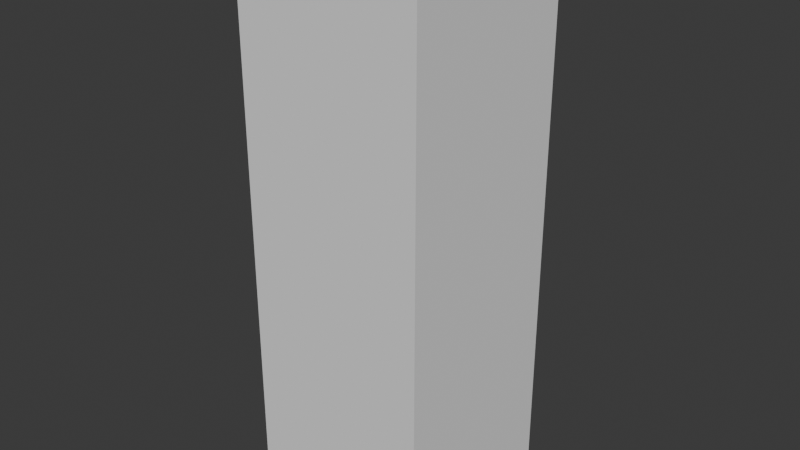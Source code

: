 # Source: wobble.blend  (saved by Blender 4.2.66; exported with 4.5.12 LTS)
import bpy
from mathutils import Matrix  # noqa: F401  (used for matrix-valued properties, if any)

bpy.ops.wm.read_factory_settings(use_empty=True)
scene = bpy.context.scene
scene.name = 'Scene'

# ---- collections
col_collection = bpy.data.collections.new('Collection'); scene.collection.children.link(col_collection)

# ---- world
world_world = bpy.data.worlds.new('World'); scene.world = world_world
world_world.use_nodes = True; world_world.node_tree.nodes.clear()
_N = world_world.node_tree.nodes; _L = world_world.node_tree.links
n0 = _N.new('ShaderNodeOutputWorld'); n0.name = 'World Output'; n0.location = (300, 300)
n1 = _N.new('ShaderNodeBackground'); n1.name = 'Background'; n1.location = (10, 300)
n1.inputs[0].default_value = (0.05088, 0.05088, 0.05088, 1.0)
_L.new(n1.outputs[0], n0.inputs[0])
n0.is_active_output = True
world_world.color = (0.05088, 0.05088, 0.05088)
world_world.sun_shadow_jitter_overblur = 0.0

# ---- meshes
me_cube_001 = bpy.data.meshes.new('Cube.001')
me_cube_001.from_pydata([(-1.0, -1.0, -1.0), (-1.0, -1.0, 1.0), (-1.0, 1.0, -1.0), (-1.0, 1.0, 1.0), (1.0, -1.0, -1.0), (1.0, -1.0, 1.0), (1.0, 1.0, -1.0), (1.0, 1.0, 1.0), (-1.0, -1.0, 3.0), (-1.0, 1.0, 3.0), (1.0, 1.0, 3.0), (1.0, -1.0, 3.0), (-1.0, 1.0, -3.0), (-1.0, -1.0, -3.0), (1.0, 1.0, -3.0), (1.0, -1.0, -3.0)], [], [(1, 2, 0), (3, 6, 2), (7, 4, 6), (5, 0, 4), (0, 15, 4), (7, 11, 5), (9, 11, 10), (1, 9, 3), (5, 8, 1), (3, 10, 7), (14, 13, 12), (6, 12, 2), (2, 13, 0), (4, 14, 6), (1, 3, 2), (3, 7, 6), (7, 5, 4), (5, 1, 0), (0, 13, 15), (7, 10, 11), (9, 8, 11), (1, 8, 9), (5, 11, 8), (3, 9, 10), (14, 15, 13), (6, 14, 12), (2, 12, 13), (4, 15, 14)])
_uv = me_cube_001.uv_layers.new(name='UVMap')
_uv.uv.foreach_set('vector', [0.625, 0.0, 0.375, 0.25, 0.375, 0.0, 0.625, 0.25, 0.375, 0.5, 0.375, 0.25, 0.625, 0.5, 0.375, 0.75, 0.375, 0.5, 0.625, 0.75, 0.375, 1.0, 0.375, 0.75, 0.375, 1.0, 0.375, 0.75, 0.375, 0.75, 0.625, 0.5, 0.625, 0.75, 0.625, 0.75, 0.875, 0.5, 0.625, 0.75, 0.625, 0.5, 0.625, 0.0, 0.625, 0.25, 0.625, 0.25, 0.625, 0.75, 0.625, 1.0, 0.625, 1.0, 0.625, 0.25, 0.625, 0.5, 0.625, 0.5, 0.375, 0.5, 0.125, 0.75, 0.125, 0.5, 0.375, 0.5, 0.375, 0.25, 0.375, 0.25, 0.375, 0.25, 0.375, 0.0, 0.375, 0.0, 0.375, 0.75, 0.375, 0.5, 0.375, 0.5, 0.625, 0.0, 0.625, 0.25, 0.375, 0.25, 0.625, 0.25, 0.625, 0.5, 0.375, 0.5, 0.625, 0.5, 0.625, 0.75, 0.375, 0.75, 0.625, 0.75, 0.625, 1.0, 0.375, 1.0, 0.375, 1.0, 0.375, 1.0, 0.375, 0.75, 0.625, 0.5, 0.625, 0.5, 0.625, 0.75, 0.875, 0.5, 0.875, 0.75, 0.625, 0.75, 0.625, 0.0, 0.625, 0.0, 0.625, 0.25, 0.625, 0.75, 0.625, 0.75, 0.625, 1.0, 0.625, 0.25, 0.625, 0.25, 0.625, 0.5, 0.375, 0.5, 0.375, 0.75, 0.125, 0.75, 0.375, 0.5, 0.375, 0.5, 0.375, 0.25, 0.375, 0.25, 0.375, 0.25, 0.375, 0.0, 0.375, 0.75, 0.375, 0.75, 0.375, 0.5])
me_cube_001.update()
arm_armature = bpy.data.armatures.new('Armature')  # bones are not reproduced

# ---- objects
ob_cube = bpy.data.objects.new('Cube', me_cube_001)
ob_armature = bpy.data.objects.new('Armature', arm_armature)

# ---- transforms, parenting, visibility, modifiers, constraints
ob_cube.parent = ob_armature
ob_cube.location = (0.0, 0.0, 0.0)
_vg = ob_cube.vertex_groups.new(name='Bottom')
for _i, _w in zip([0, 2, 4, 6, 12, 13, 14, 15], [0.9999, 0.9374, 0.8745, 0.9064, 0.9921, 0.9748, 0.9683, 0.9522]): _vg.add([_i], _w, 'REPLACE')
_vg = ob_cube.vertex_groups.new(name='Middle')
for _i, _w in zip([0, 1, 2, 3, 4, 5, 6, 7, 12, 13, 14, 15], [0.815, 0.08646, 0.8159, 0.08644, 0.8159, 0.08644, 0.815, 0.08646, 0.1472, 0.1348, 0.1348, 0.1472]): _vg.add([_i], _w, 'REPLACE')
_vg = ob_cube.vertex_groups.new(name='Top')
for _i, _w in zip([0, 1, 2, 3, 4, 5, 6, 7, 8, 9, 10, 11], [0.09583, 0.9041, 0.09594, 0.9042, 0.09594, 0.9042, 0.09583, 0.9041, 0.983, 0.9843, 0.983, 0.9843]): _vg.add([_i], _w, 'REPLACE')
_m = ob_cube.modifiers.new('Armature', 'ARMATURE')
_m.object = ob_armature
ob_armature.location = (0.0, 0.0, 0.0)
ob_armature.show_in_front = True

# ---- collection membership
col_collection.objects.link(ob_cube)
col_collection.objects.link(ob_armature)

# ---- scene / render settings (as saved in the file)
scene.frame_start = 1; scene.frame_end = 40; scene.frame_set(10)
scene.render.engine = 'BLENDER_EEVEE_NEXT'
bpy.context.view_layer.update()

# ---- added for rendering (the .blend has no active camera and no usable light): camera, sun
cam_auto = bpy.data.cameras.new('AutoCamera')
cam_auto.lens = 50.0
cam_auto.sensor_width = 36.0
cam_auto.clip_end = 1000.0
ob_auto_camera = bpy.data.objects.new('AutoCamera', cam_auto)
scene.collection.objects.link(ob_auto_camera)
ob_auto_camera.location = (6.13725, -7.3647, 4.9098)
ob_auto_camera.rotation_euler = (1.09748, -7.21219e-08, 0.694738)
scene.camera = ob_auto_camera
light_auto_sun = bpy.data.lights.new('AutoSun', 'SUN')
light_auto_sun.energy = 3.0
light_auto_sun.angle = 0.0523599
ob_auto_sun = bpy.data.objects.new('AutoSun', light_auto_sun)
scene.collection.objects.link(ob_auto_sun)
ob_auto_sun.rotation_euler = (0.872665, 0.174533, 0.523599)
bpy.context.view_layer.update()
